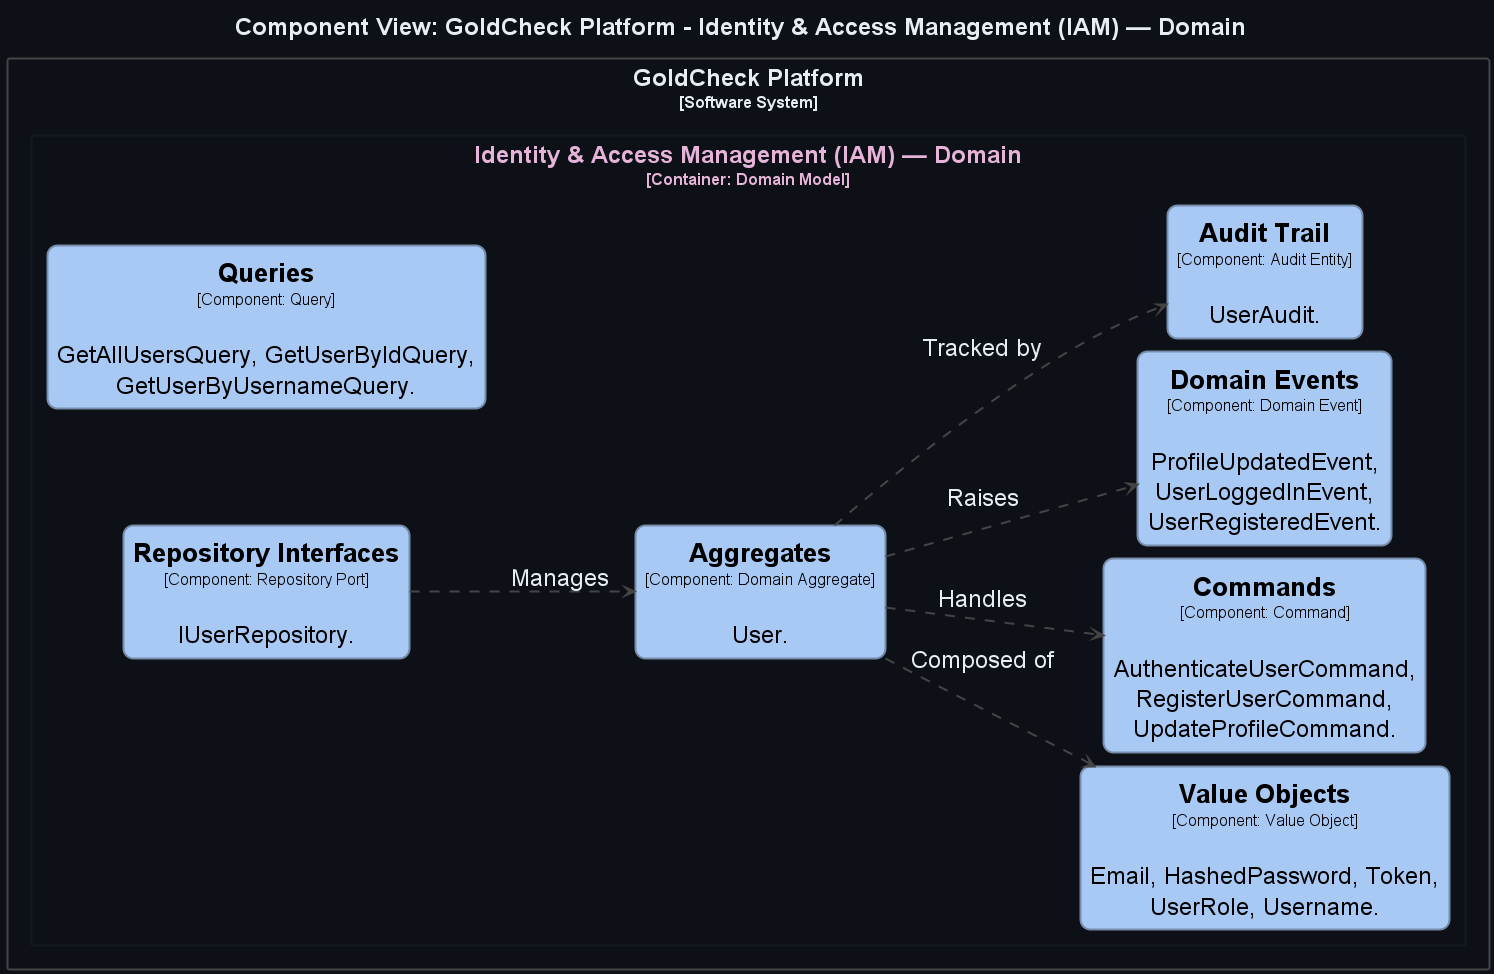

The diagram above was rendered by PlantUML. Its source (embedded in the PNG):
@startuml
title <size:24>Component View: GoldCheck Platform - Identity & Access Management (IAM) — Domain</size>

set separator none
left to right direction
skinparam ranksep 50
skinparam nodesep 13
hide stereotype

<style>
  root {
    BackgroundColor: #0d1117;
    FontColor: #e6edf3;
  }
  // Element,Component
  .Element-RWxlbWVudCxDb21wb25lbnQ= {
    BackgroundColor: #a9c9f5;
    LineColor: #768cab;
    LineStyle: 0;
    LineThickness: 2;
    RoundCorner: 20;
    FontColor: #000000;
    FontSize: 24;
    HorizontalAlignment: center;
    Shadowing: 0;
    MaximumWidth: 450;
  }
  // Relationship
  .Relationship-UmVsYXRpb25zaGlw {
    LineThickness: 2;
    LineStyle: 10-10;
    LineColor: #444444;
    FontColor: #e6edf3;
    FontSize: 24;
  }
  // GoldCheck Platform
  .Boundary-R29sZENoZWNrIFBsYXRmb3Jt {
    BackgroundColor: #0d1117;
    LineColor: #444444;
    LineStyle: 0;
    LineThickness: 2;
    FontColor: #e6edf3;
    FontSize: 24;
    HorizontalAlignment: center;
    Shadowing: 0;
  }
  // Identity & Access Management (IAM) — Domain
  .Boundary-SWRlbnRpdHkgJiBBY2Nlc3MgTWFuYWdlbWVudCAoSUFNKSDigJQgRG9tYWlu {
    BackgroundColor: #0d1117;
    LineColor: #131923;
    LineStyle: 0;
    LineThickness: 2;
    FontColor: #e6b3d9;
    FontSize: 24;
    HorizontalAlignment: center;
    Shadowing: 0;
  }
</style>

rectangle "GoldCheck Platform\n<size:16>[Software System]</size>" <<Boundary-R29sZENoZWNrIFBsYXRmb3Jt>> {
  rectangle "Identity & Access Management (IAM) — Domain\n<size:16>[Container: Domain Model]</size>" <<Boundary-SWRlbnRpdHkgJiBBY2Nlc3MgTWFuYWdlbWVudCAoSUFNKSDigJQgRG9tYWlu>> {
    rectangle "==Aggregates\n<size:16>[Component: Domain Aggregate]</size>\n\nUser." <<Element-RWxlbWVudCxDb21wb25lbnQ=>> as GoldCheckPlatform.IdentityAccessManagementIAMDomain.Aggregates
    rectangle "==Value Objects\n<size:16>[Component: Value Object]</size>\n\nEmail, HashedPassword, Token, UserRole, Username." <<Element-RWxlbWVudCxDb21wb25lbnQ=>> as GoldCheckPlatform.IdentityAccessManagementIAMDomain.ValueObjects
    rectangle "==Commands\n<size:16>[Component: Command]</size>\n\nAuthenticateUserCommand, RegisterUserCommand, UpdateProfileCommand." <<Element-RWxlbWVudCxDb21wb25lbnQ=>> as GoldCheckPlatform.IdentityAccessManagementIAMDomain.Commands
    rectangle "==Queries\n<size:16>[Component: Query]</size>\n\nGetAllUsersQuery, GetUserByIdQuery, GetUserByUsernameQuery." <<Element-RWxlbWVudCxDb21wb25lbnQ=>> as GoldCheckPlatform.IdentityAccessManagementIAMDomain.Queries
    rectangle "==Domain Events\n<size:16>[Component: Domain Event]</size>\n\nProfileUpdatedEvent, UserLoggedInEvent, UserRegisteredEvent." <<Element-RWxlbWVudCxDb21wb25lbnQ=>> as GoldCheckPlatform.IdentityAccessManagementIAMDomain.DomainEvents
    rectangle "==Repository Interfaces\n<size:16>[Component: Repository Port]</size>\n\nIUserRepository." <<Element-RWxlbWVudCxDb21wb25lbnQ=>> as GoldCheckPlatform.IdentityAccessManagementIAMDomain.RepositoryInterfaces
    rectangle "==Audit Trail\n<size:16>[Component: Audit Entity]</size>\n\nUserAudit." <<Element-RWxlbWVudCxDb21wb25lbnQ=>> as GoldCheckPlatform.IdentityAccessManagementIAMDomain.AuditTrail
  }

}

GoldCheckPlatform.IdentityAccessManagementIAMDomain.RepositoryInterfaces --> GoldCheckPlatform.IdentityAccessManagementIAMDomain.Aggregates <<Relationship-UmVsYXRpb25zaGlw>> : "Manages"
GoldCheckPlatform.IdentityAccessManagementIAMDomain.Aggregates --> GoldCheckPlatform.IdentityAccessManagementIAMDomain.ValueObjects <<Relationship-UmVsYXRpb25zaGlw>> : "Composed of"
GoldCheckPlatform.IdentityAccessManagementIAMDomain.Aggregates --> GoldCheckPlatform.IdentityAccessManagementIAMDomain.Commands <<Relationship-UmVsYXRpb25zaGlw>> : "Handles"
GoldCheckPlatform.IdentityAccessManagementIAMDomain.Aggregates --> GoldCheckPlatform.IdentityAccessManagementIAMDomain.DomainEvents <<Relationship-UmVsYXRpb25zaGlw>> : "Raises"
GoldCheckPlatform.IdentityAccessManagementIAMDomain.Aggregates --> GoldCheckPlatform.IdentityAccessManagementIAMDomain.AuditTrail <<Relationship-UmVsYXRpb25zaGlw>> : "Tracked by"

@enduml